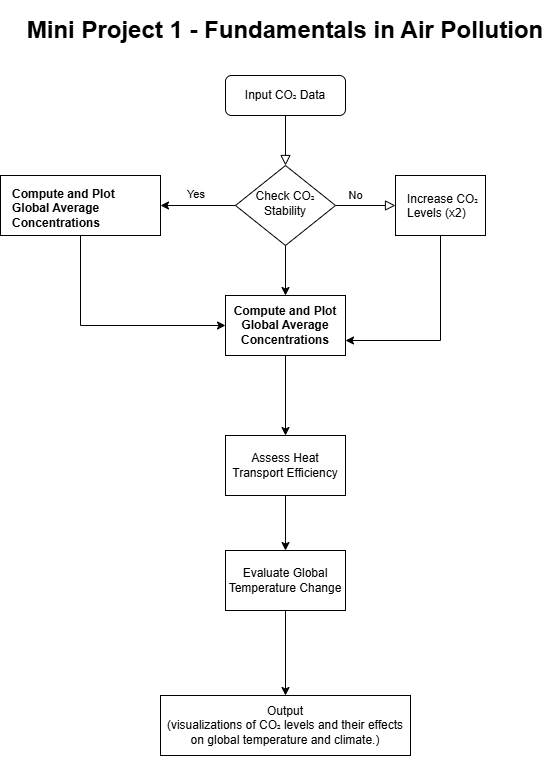

The diagram above was exported from draw.io. Its source (the exported page's mxGraphModel, read from the mxfile embedded in the PNG):
<mxGraphModel dx="1011" dy="640" grid="1" gridSize="10" guides="1" tooltips="1" connect="1" arrows="1" fold="1" page="1" pageScale="1" pageWidth="827" pageHeight="1169" background="#FFFFFF" math="0" shadow="0">
  <root>
    <mxCell id="WIyWlLk6GJQsqaUBKTNV-0" />
    <mxCell id="WIyWlLk6GJQsqaUBKTNV-1" parent="WIyWlLk6GJQsqaUBKTNV-0" />
    <mxCell id="WIyWlLk6GJQsqaUBKTNV-2" value="" style="rounded=0;html=1;jettySize=auto;orthogonalLoop=1;fontSize=11;endArrow=block;endFill=0;endSize=8;strokeWidth=1;shadow=0;labelBackgroundColor=none;edgeStyle=orthogonalEdgeStyle;" parent="WIyWlLk6GJQsqaUBKTNV-1" source="WIyWlLk6GJQsqaUBKTNV-3" target="WIyWlLk6GJQsqaUBKTNV-6" edge="1">
      <mxGeometry relative="1" as="geometry" />
    </mxCell>
    <mxCell id="WIyWlLk6GJQsqaUBKTNV-3" value="Input CO₂ Data" style="rounded=1;whiteSpace=wrap;html=1;fontSize=12;glass=0;strokeWidth=1;shadow=0;" parent="WIyWlLk6GJQsqaUBKTNV-1" vertex="1">
      <mxGeometry x="384" y="80" width="120" height="40" as="geometry" />
    </mxCell>
    <mxCell id="WIyWlLk6GJQsqaUBKTNV-5" value="No" style="edgeStyle=orthogonalEdgeStyle;rounded=0;html=1;jettySize=auto;orthogonalLoop=1;fontSize=11;endArrow=block;endFill=0;endSize=8;strokeWidth=1;shadow=0;labelBackgroundColor=none;entryX=0;entryY=0.5;entryDx=0;entryDy=0;" parent="WIyWlLk6GJQsqaUBKTNV-1" source="WIyWlLk6GJQsqaUBKTNV-6" target="bu77_4_olHC528M4w0Jn-2" edge="1">
      <mxGeometry x="-0.3333" y="10" relative="1" as="geometry">
        <mxPoint as="offset" />
        <mxPoint x="544" y="210" as="targetPoint" />
      </mxGeometry>
    </mxCell>
    <mxCell id="bu77_4_olHC528M4w0Jn-15" value="" style="edgeStyle=orthogonalEdgeStyle;rounded=0;orthogonalLoop=1;jettySize=auto;html=1;" parent="WIyWlLk6GJQsqaUBKTNV-1" source="WIyWlLk6GJQsqaUBKTNV-6" target="bu77_4_olHC528M4w0Jn-13" edge="1">
      <mxGeometry relative="1" as="geometry" />
    </mxCell>
    <mxCell id="wWLc-O5VxuhxN6AgTzYw-5" style="edgeStyle=orthogonalEdgeStyle;rounded=0;hachureGap=4;orthogonalLoop=1;jettySize=auto;html=1;exitX=0;exitY=0.5;exitDx=0;exitDy=0;entryX=1;entryY=0.5;entryDx=0;entryDy=0;fontFamily=Architects Daughter;fontSource=https%3A%2F%2Ffonts.googleapis.com%2Fcss%3Ffamily%3DArchitects%2BDaughter;" edge="1" parent="WIyWlLk6GJQsqaUBKTNV-1" source="WIyWlLk6GJQsqaUBKTNV-6" target="bu77_4_olHC528M4w0Jn-0">
      <mxGeometry relative="1" as="geometry" />
    </mxCell>
    <mxCell id="WIyWlLk6GJQsqaUBKTNV-6" value="Check CO₂ Stability" style="rhombus;whiteSpace=wrap;html=1;shadow=0;fontFamily=Helvetica;fontSize=12;align=center;strokeWidth=1;spacing=6;spacingTop=-4;" parent="WIyWlLk6GJQsqaUBKTNV-1" vertex="1">
      <mxGeometry x="394" y="170" width="100" height="80" as="geometry" />
    </mxCell>
    <mxCell id="bu77_4_olHC528M4w0Jn-0" value="" style="rounded=0;whiteSpace=wrap;html=1;" parent="WIyWlLk6GJQsqaUBKTNV-1" vertex="1">
      <mxGeometry x="159" y="180" width="160" height="60" as="geometry" />
    </mxCell>
    <mxCell id="bu77_4_olHC528M4w0Jn-25" style="edgeStyle=orthogonalEdgeStyle;rounded=0;orthogonalLoop=1;jettySize=auto;html=1;entryX=0;entryY=0.5;entryDx=0;entryDy=0;exitX=0.5;exitY=1;exitDx=0;exitDy=0;" parent="WIyWlLk6GJQsqaUBKTNV-1" source="bu77_4_olHC528M4w0Jn-0" target="bu77_4_olHC528M4w0Jn-13" edge="1">
      <mxGeometry relative="1" as="geometry">
        <mxPoint x="240" y="260" as="sourcePoint" />
      </mxGeometry>
    </mxCell>
    <mxCell id="bu77_4_olHC528M4w0Jn-1" value="&lt;strong&gt;Compute and Plot Global Average Concentrations&lt;/strong&gt;" style="text;whiteSpace=wrap;html=1;" parent="WIyWlLk6GJQsqaUBKTNV-1" vertex="1">
      <mxGeometry x="169" y="185" width="140" height="50" as="geometry" />
    </mxCell>
    <mxCell id="bu77_4_olHC528M4w0Jn-17" style="edgeStyle=orthogonalEdgeStyle;rounded=0;orthogonalLoop=1;jettySize=auto;html=1;exitX=0.5;exitY=1;exitDx=0;exitDy=0;entryX=1;entryY=0.75;entryDx=0;entryDy=0;" parent="WIyWlLk6GJQsqaUBKTNV-1" source="bu77_4_olHC528M4w0Jn-2" target="bu77_4_olHC528M4w0Jn-13" edge="1">
      <mxGeometry relative="1" as="geometry" />
    </mxCell>
    <mxCell id="bu77_4_olHC528M4w0Jn-2" value="" style="rounded=0;whiteSpace=wrap;html=1;" parent="WIyWlLk6GJQsqaUBKTNV-1" vertex="1">
      <mxGeometry x="554" y="180" width="90" height="60" as="geometry" />
    </mxCell>
    <mxCell id="bu77_4_olHC528M4w0Jn-4" value="Increase CO₂ Levels (x2)" style="text;whiteSpace=wrap;html=1;" parent="WIyWlLk6GJQsqaUBKTNV-1" vertex="1">
      <mxGeometry x="564" y="190" width="80" height="40" as="geometry" />
    </mxCell>
    <mxCell id="bu77_4_olHC528M4w0Jn-9" value="&lt;span style=&quot;color: rgb(0, 0, 0); font-family: Helvetica; font-size: 11px; font-style: normal; font-variant-ligatures: normal; font-variant-caps: normal; font-weight: 400; letter-spacing: normal; orphans: 2; text-align: center; text-indent: 0px; text-transform: none; widows: 2; word-spacing: 0px; -webkit-text-stroke-width: 0px; white-space: nowrap; background-color: rgb(251, 251, 251); text-decoration-thickness: initial; text-decoration-style: initial; text-decoration-color: initial; display: inline !important; float: none;&quot;&gt;Yes&lt;/span&gt;" style="text;whiteSpace=wrap;html=1;" parent="WIyWlLk6GJQsqaUBKTNV-1" vertex="1">
      <mxGeometry x="344" y="185" width="40" height="30" as="geometry" />
    </mxCell>
    <mxCell id="bu77_4_olHC528M4w0Jn-19" value="" style="edgeStyle=orthogonalEdgeStyle;rounded=0;orthogonalLoop=1;jettySize=auto;html=1;" parent="WIyWlLk6GJQsqaUBKTNV-1" source="bu77_4_olHC528M4w0Jn-13" target="bu77_4_olHC528M4w0Jn-18" edge="1">
      <mxGeometry relative="1" as="geometry" />
    </mxCell>
    <mxCell id="bu77_4_olHC528M4w0Jn-13" value="&lt;div&gt;&lt;strong&gt;Compute and Plot Global Average Concentrations&lt;/strong&gt;&lt;/div&gt;" style="whiteSpace=wrap;html=1;" parent="WIyWlLk6GJQsqaUBKTNV-1" vertex="1">
      <mxGeometry x="384" y="300" width="120" height="60" as="geometry" />
    </mxCell>
    <mxCell id="bu77_4_olHC528M4w0Jn-21" value="" style="edgeStyle=orthogonalEdgeStyle;rounded=0;orthogonalLoop=1;jettySize=auto;html=1;" parent="WIyWlLk6GJQsqaUBKTNV-1" source="bu77_4_olHC528M4w0Jn-18" target="bu77_4_olHC528M4w0Jn-20" edge="1">
      <mxGeometry relative="1" as="geometry" />
    </mxCell>
    <mxCell id="bu77_4_olHC528M4w0Jn-18" value="&lt;div&gt;Assess Heat Transport Efficiency&lt;/div&gt;" style="whiteSpace=wrap;html=1;" parent="WIyWlLk6GJQsqaUBKTNV-1" vertex="1">
      <mxGeometry x="384" y="440" width="120" height="60" as="geometry" />
    </mxCell>
    <mxCell id="bu77_4_olHC528M4w0Jn-23" value="" style="edgeStyle=orthogonalEdgeStyle;rounded=0;orthogonalLoop=1;jettySize=auto;html=1;" parent="WIyWlLk6GJQsqaUBKTNV-1" source="bu77_4_olHC528M4w0Jn-20" target="bu77_4_olHC528M4w0Jn-22" edge="1">
      <mxGeometry relative="1" as="geometry" />
    </mxCell>
    <mxCell id="bu77_4_olHC528M4w0Jn-20" value="&lt;div&gt;Evaluate Global Temperature Change&lt;/div&gt;" style="whiteSpace=wrap;html=1;" parent="WIyWlLk6GJQsqaUBKTNV-1" vertex="1">
      <mxGeometry x="384" y="555" width="120" height="60" as="geometry" />
    </mxCell>
    <mxCell id="bu77_4_olHC528M4w0Jn-22" value="&lt;div&gt;Output &lt;/div&gt;&lt;div&gt;(&lt;span style=&quot;background-color: initial;&quot;&gt;visualizations of CO₂ levels and their effects on global temperature and climate.)&lt;/span&gt;&lt;/div&gt;" style="whiteSpace=wrap;html=1;" parent="WIyWlLk6GJQsqaUBKTNV-1" vertex="1">
      <mxGeometry x="319" y="700" width="250" height="60" as="geometry" />
    </mxCell>
    <mxCell id="bu77_4_olHC528M4w0Jn-24" value="&lt;h1&gt;Mini Project 1 - Fundamentals in Air Pollution&lt;/h1&gt;" style="text;strokeColor=none;align=center;fillColor=none;html=1;verticalAlign=middle;whiteSpace=wrap;rounded=0;" parent="WIyWlLk6GJQsqaUBKTNV-1" vertex="1">
      <mxGeometry x="182" y="20" width="524" height="30" as="geometry" />
    </mxCell>
  </root>
</mxGraphModel>